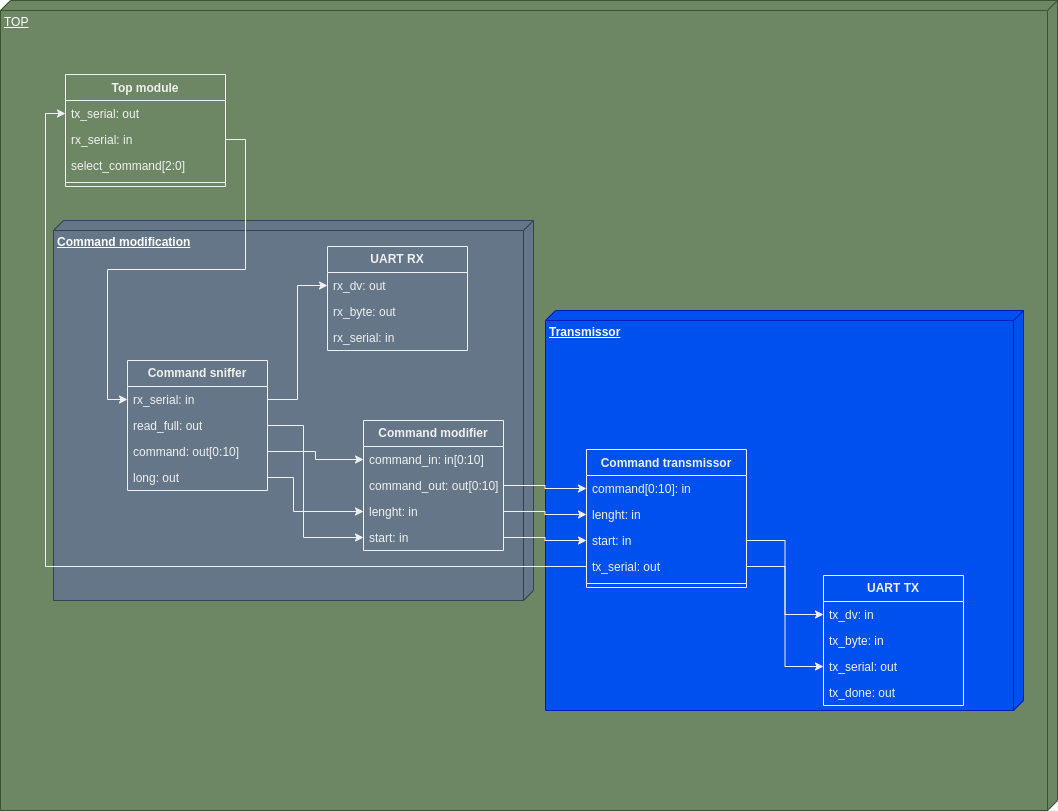

The diagram above was exported from draw.io. Its source (the exported page's mxGraphModel, read from the mxfile embedded in the PNG):
<mxGraphModel dx="1434" dy="839" grid="1" gridSize="10" guides="1" tooltips="1" connect="1" arrows="1" fold="1" page="1" pageScale="1" pageWidth="827" pageHeight="1169" background="#ffffff" math="0" shadow="0">
  <root>
    <mxCell id="WIyWlLk6GJQsqaUBKTNV-0" />
    <mxCell id="WIyWlLk6GJQsqaUBKTNV-1" parent="WIyWlLk6GJQsqaUBKTNV-0" />
    <mxCell id="amayKDEEgC7S6bJP1GTe-30" value="TOP" style="verticalAlign=top;align=left;spacingTop=8;spacingLeft=2;spacingRight=12;shape=cube;size=10;direction=south;fontStyle=4;html=1;whiteSpace=wrap;labelBackgroundColor=none;fillColor=#6d8764;fontColor=#ffffff;strokeColor=#3A5431;" parent="WIyWlLk6GJQsqaUBKTNV-1" vertex="1">
      <mxGeometry x="147" y="130" width="1057" height="810" as="geometry" />
    </mxCell>
    <mxCell id="4y8MItCtQCRm9BYBTSq6-36" value="&lt;b&gt;Command modification&lt;/b&gt;" style="verticalAlign=top;align=left;spacingTop=8;spacingLeft=2;spacingRight=12;shape=cube;size=10;direction=south;fontStyle=4;html=1;whiteSpace=wrap;fillColor=#647687;fontColor=#ffffff;strokeColor=#314354;" vertex="1" parent="WIyWlLk6GJQsqaUBKTNV-1">
      <mxGeometry x="200" y="350" width="480" height="380" as="geometry" />
    </mxCell>
    <mxCell id="4y8MItCtQCRm9BYBTSq6-35" value="&lt;b&gt;Transmissor&lt;/b&gt;" style="verticalAlign=top;align=left;spacingTop=8;spacingLeft=2;spacingRight=12;shape=cube;size=10;direction=south;fontStyle=4;html=1;whiteSpace=wrap;fillColor=#0050ef;fontColor=#ffffff;strokeColor=#001DBC;" vertex="1" parent="WIyWlLk6GJQsqaUBKTNV-1">
      <mxGeometry x="692" y="440" width="478" height="400" as="geometry" />
    </mxCell>
    <mxCell id="TnwAJ5CPuAc8V0XNkz1D-4" value="Top module" style="swimlane;fontStyle=1;align=center;verticalAlign=top;childLayout=stackLayout;horizontal=1;startSize=26;horizontalStack=0;resizeParent=1;resizeParentMax=0;resizeLast=0;collapsible=1;marginBottom=0;whiteSpace=wrap;html=1;fillColor=none;labelBackgroundColor=none;" parent="WIyWlLk6GJQsqaUBKTNV-1" vertex="1">
      <mxGeometry x="212" y="204" width="160" height="112" as="geometry" />
    </mxCell>
    <mxCell id="TnwAJ5CPuAc8V0XNkz1D-8" value="tx_serial: out" style="text;strokeColor=none;fillColor=none;align=left;verticalAlign=top;spacingLeft=4;spacingRight=4;overflow=hidden;rotatable=0;points=[[0,0.5],[1,0.5]];portConstraint=eastwest;whiteSpace=wrap;html=1;labelBackgroundColor=none;" parent="TnwAJ5CPuAc8V0XNkz1D-4" vertex="1">
      <mxGeometry y="26" width="160" height="26" as="geometry" />
    </mxCell>
    <mxCell id="TnwAJ5CPuAc8V0XNkz1D-5" value="rx_serial: in" style="text;strokeColor=none;fillColor=none;align=left;verticalAlign=top;spacingLeft=4;spacingRight=4;overflow=hidden;rotatable=0;points=[[0,0.5],[1,0.5]];portConstraint=eastwest;whiteSpace=wrap;html=1;labelBackgroundColor=none;" parent="TnwAJ5CPuAc8V0XNkz1D-4" vertex="1">
      <mxGeometry y="52" width="160" height="26" as="geometry" />
    </mxCell>
    <mxCell id="TnwAJ5CPuAc8V0XNkz1D-31" value="select_command[2:0]" style="text;strokeColor=none;fillColor=none;align=left;verticalAlign=top;spacingLeft=4;spacingRight=4;overflow=hidden;rotatable=0;points=[[0,0.5],[1,0.5]];portConstraint=eastwest;whiteSpace=wrap;html=1;labelBackgroundColor=none;" parent="TnwAJ5CPuAc8V0XNkz1D-4" vertex="1">
      <mxGeometry y="78" width="160" height="26" as="geometry" />
    </mxCell>
    <mxCell id="TnwAJ5CPuAc8V0XNkz1D-6" value="" style="line;strokeWidth=1;fillColor=none;align=left;verticalAlign=middle;spacingTop=-1;spacingLeft=3;spacingRight=3;rotatable=0;labelPosition=right;points=[];portConstraint=eastwest;labelBackgroundColor=none;" parent="TnwAJ5CPuAc8V0XNkz1D-4" vertex="1">
      <mxGeometry y="104" width="160" height="8" as="geometry" />
    </mxCell>
    <mxCell id="TnwAJ5CPuAc8V0XNkz1D-26" value="Command transmissor" style="swimlane;fontStyle=1;align=center;verticalAlign=top;childLayout=stackLayout;horizontal=1;startSize=26;horizontalStack=0;resizeParent=1;resizeParentMax=0;resizeLast=0;collapsible=1;marginBottom=0;whiteSpace=wrap;html=1;fillColor=none;labelBackgroundColor=none;" parent="WIyWlLk6GJQsqaUBKTNV-1" vertex="1">
      <mxGeometry x="733" y="579" width="160" height="138" as="geometry" />
    </mxCell>
    <mxCell id="TnwAJ5CPuAc8V0XNkz1D-27" value="command[0:10]: in" style="text;strokeColor=none;fillColor=none;align=left;verticalAlign=top;spacingLeft=4;spacingRight=4;overflow=hidden;rotatable=0;points=[[0,0.5],[1,0.5]];portConstraint=eastwest;whiteSpace=wrap;html=1;labelBackgroundColor=none;" parent="TnwAJ5CPuAc8V0XNkz1D-26" vertex="1">
      <mxGeometry y="26" width="160" height="26" as="geometry" />
    </mxCell>
    <mxCell id="TnwAJ5CPuAc8V0XNkz1D-35" value="lenght: in" style="text;strokeColor=none;fillColor=none;align=left;verticalAlign=top;spacingLeft=4;spacingRight=4;overflow=hidden;rotatable=0;points=[[0,0.5],[1,0.5]];portConstraint=eastwest;whiteSpace=wrap;html=1;labelBackgroundColor=none;" parent="TnwAJ5CPuAc8V0XNkz1D-26" vertex="1">
      <mxGeometry y="52" width="160" height="26" as="geometry" />
    </mxCell>
    <mxCell id="TnwAJ5CPuAc8V0XNkz1D-36" value="start: in" style="text;strokeColor=none;fillColor=none;align=left;verticalAlign=top;spacingLeft=4;spacingRight=4;overflow=hidden;rotatable=0;points=[[0,0.5],[1,0.5]];portConstraint=eastwest;whiteSpace=wrap;html=1;labelBackgroundColor=none;" parent="TnwAJ5CPuAc8V0XNkz1D-26" vertex="1">
      <mxGeometry y="78" width="160" height="26" as="geometry" />
    </mxCell>
    <mxCell id="TnwAJ5CPuAc8V0XNkz1D-38" value="tx_serial: out" style="text;strokeColor=none;fillColor=none;align=left;verticalAlign=top;spacingLeft=4;spacingRight=4;overflow=hidden;rotatable=0;points=[[0,0.5],[1,0.5]];portConstraint=eastwest;whiteSpace=wrap;html=1;labelBackgroundColor=none;" parent="TnwAJ5CPuAc8V0XNkz1D-26" vertex="1">
      <mxGeometry y="104" width="160" height="26" as="geometry" />
    </mxCell>
    <mxCell id="TnwAJ5CPuAc8V0XNkz1D-28" value="" style="line;strokeWidth=1;fillColor=none;align=left;verticalAlign=middle;spacingTop=-1;spacingLeft=3;spacingRight=3;rotatable=0;labelPosition=right;points=[];portConstraint=eastwest;labelBackgroundColor=none;" parent="TnwAJ5CPuAc8V0XNkz1D-26" vertex="1">
      <mxGeometry y="130" width="160" height="8" as="geometry" />
    </mxCell>
    <mxCell id="Hrv3PEc9P5C3Hi4s8Ume-5" value="&lt;b&gt;UART TX&lt;/b&gt;" style="swimlane;fontStyle=0;childLayout=stackLayout;horizontal=1;startSize=26;fillColor=none;horizontalStack=0;resizeParent=1;resizeParentMax=0;resizeLast=0;collapsible=1;marginBottom=0;whiteSpace=wrap;html=1;labelBackgroundColor=none;" parent="WIyWlLk6GJQsqaUBKTNV-1" vertex="1">
      <mxGeometry x="970" y="705" width="140" height="130" as="geometry" />
    </mxCell>
    <mxCell id="Hrv3PEc9P5C3Hi4s8Ume-6" value="tx_dv: in" style="text;strokeColor=none;fillColor=none;align=left;verticalAlign=top;spacingLeft=4;spacingRight=4;overflow=hidden;rotatable=0;points=[[0,0.5],[1,0.5]];portConstraint=eastwest;whiteSpace=wrap;html=1;labelBackgroundColor=none;" parent="Hrv3PEc9P5C3Hi4s8Ume-5" vertex="1">
      <mxGeometry y="26" width="140" height="26" as="geometry" />
    </mxCell>
    <mxCell id="Hrv3PEc9P5C3Hi4s8Ume-7" value="tx_byte: in" style="text;strokeColor=none;fillColor=none;align=left;verticalAlign=top;spacingLeft=4;spacingRight=4;overflow=hidden;rotatable=0;points=[[0,0.5],[1,0.5]];portConstraint=eastwest;whiteSpace=wrap;html=1;labelBackgroundColor=none;" parent="Hrv3PEc9P5C3Hi4s8Ume-5" vertex="1">
      <mxGeometry y="52" width="140" height="26" as="geometry" />
    </mxCell>
    <mxCell id="Hrv3PEc9P5C3Hi4s8Ume-8" value="tx_serial: out" style="text;strokeColor=none;fillColor=none;align=left;verticalAlign=top;spacingLeft=4;spacingRight=4;overflow=hidden;rotatable=0;points=[[0,0.5],[1,0.5]];portConstraint=eastwest;whiteSpace=wrap;html=1;labelBackgroundColor=none;" parent="Hrv3PEc9P5C3Hi4s8Ume-5" vertex="1">
      <mxGeometry y="78" width="140" height="26" as="geometry" />
    </mxCell>
    <mxCell id="Hrv3PEc9P5C3Hi4s8Ume-9" value="tx_done: out" style="text;strokeColor=none;fillColor=none;align=left;verticalAlign=top;spacingLeft=4;spacingRight=4;overflow=hidden;rotatable=0;points=[[0,0.5],[1,0.5]];portConstraint=eastwest;whiteSpace=wrap;html=1;labelBackgroundColor=none;" parent="Hrv3PEc9P5C3Hi4s8Ume-5" vertex="1">
      <mxGeometry y="104" width="140" height="26" as="geometry" />
    </mxCell>
    <mxCell id="Hrv3PEc9P5C3Hi4s8Ume-17" style="edgeStyle=orthogonalEdgeStyle;rounded=0;orthogonalLoop=1;jettySize=auto;html=1;exitX=1;exitY=0.5;exitDx=0;exitDy=0;" parent="WIyWlLk6GJQsqaUBKTNV-1" source="TnwAJ5CPuAc8V0XNkz1D-38" target="Hrv3PEc9P5C3Hi4s8Ume-8" edge="1">
      <mxGeometry relative="1" as="geometry" />
    </mxCell>
    <mxCell id="Hrv3PEc9P5C3Hi4s8Ume-18" style="edgeStyle=orthogonalEdgeStyle;rounded=0;orthogonalLoop=1;jettySize=auto;html=1;exitX=1;exitY=0.5;exitDx=0;exitDy=0;" parent="WIyWlLk6GJQsqaUBKTNV-1" source="TnwAJ5CPuAc8V0XNkz1D-36" target="Hrv3PEc9P5C3Hi4s8Ume-6" edge="1">
      <mxGeometry relative="1" as="geometry" />
    </mxCell>
    <mxCell id="4y8MItCtQCRm9BYBTSq6-4" value="&lt;b&gt;Command sniffer&lt;/b&gt;" style="swimlane;fontStyle=0;childLayout=stackLayout;horizontal=1;startSize=26;fillColor=none;horizontalStack=0;resizeParent=1;resizeParentMax=0;resizeLast=0;collapsible=1;marginBottom=0;whiteSpace=wrap;html=1;" vertex="1" parent="WIyWlLk6GJQsqaUBKTNV-1">
      <mxGeometry x="274" y="490" width="140" height="130" as="geometry" />
    </mxCell>
    <mxCell id="4y8MItCtQCRm9BYBTSq6-5" value="rx_serial: in" style="text;strokeColor=none;fillColor=none;align=left;verticalAlign=top;spacingLeft=4;spacingRight=4;overflow=hidden;rotatable=0;points=[[0,0.5],[1,0.5]];portConstraint=eastwest;whiteSpace=wrap;html=1;" vertex="1" parent="4y8MItCtQCRm9BYBTSq6-4">
      <mxGeometry y="26" width="140" height="26" as="geometry" />
    </mxCell>
    <mxCell id="4y8MItCtQCRm9BYBTSq6-6" value="read_full: out" style="text;strokeColor=none;fillColor=none;align=left;verticalAlign=top;spacingLeft=4;spacingRight=4;overflow=hidden;rotatable=0;points=[[0,0.5],[1,0.5]];portConstraint=eastwest;whiteSpace=wrap;html=1;" vertex="1" parent="4y8MItCtQCRm9BYBTSq6-4">
      <mxGeometry y="52" width="140" height="26" as="geometry" />
    </mxCell>
    <mxCell id="4y8MItCtQCRm9BYBTSq6-7" value="command: out[0:10]" style="text;strokeColor=none;fillColor=none;align=left;verticalAlign=top;spacingLeft=4;spacingRight=4;overflow=hidden;rotatable=0;points=[[0,0.5],[1,0.5]];portConstraint=eastwest;whiteSpace=wrap;html=1;" vertex="1" parent="4y8MItCtQCRm9BYBTSq6-4">
      <mxGeometry y="78" width="140" height="26" as="geometry" />
    </mxCell>
    <mxCell id="4y8MItCtQCRm9BYBTSq6-8" value="long: out" style="text;strokeColor=none;fillColor=none;align=left;verticalAlign=top;spacingLeft=4;spacingRight=4;overflow=hidden;rotatable=0;points=[[0,0.5],[1,0.5]];portConstraint=eastwest;whiteSpace=wrap;html=1;" vertex="1" parent="4y8MItCtQCRm9BYBTSq6-4">
      <mxGeometry y="104" width="140" height="26" as="geometry" />
    </mxCell>
    <mxCell id="4y8MItCtQCRm9BYBTSq6-9" value="&lt;b&gt;Command modifier&lt;/b&gt;" style="swimlane;fontStyle=0;childLayout=stackLayout;horizontal=1;startSize=26;fillColor=none;horizontalStack=0;resizeParent=1;resizeParentMax=0;resizeLast=0;collapsible=1;marginBottom=0;whiteSpace=wrap;html=1;" vertex="1" parent="WIyWlLk6GJQsqaUBKTNV-1">
      <mxGeometry x="510" y="550" width="140" height="130" as="geometry" />
    </mxCell>
    <mxCell id="4y8MItCtQCRm9BYBTSq6-10" value="command_in: in[0:10]" style="text;strokeColor=none;fillColor=none;align=left;verticalAlign=top;spacingLeft=4;spacingRight=4;overflow=hidden;rotatable=0;points=[[0,0.5],[1,0.5]];portConstraint=eastwest;whiteSpace=wrap;html=1;" vertex="1" parent="4y8MItCtQCRm9BYBTSq6-9">
      <mxGeometry y="26" width="140" height="26" as="geometry" />
    </mxCell>
    <mxCell id="4y8MItCtQCRm9BYBTSq6-11" value="command_out: out[0:10]" style="text;strokeColor=none;fillColor=none;align=left;verticalAlign=top;spacingLeft=4;spacingRight=4;overflow=hidden;rotatable=0;points=[[0,0.5],[1,0.5]];portConstraint=eastwest;whiteSpace=wrap;html=1;" vertex="1" parent="4y8MItCtQCRm9BYBTSq6-9">
      <mxGeometry y="52" width="140" height="26" as="geometry" />
    </mxCell>
    <mxCell id="4y8MItCtQCRm9BYBTSq6-12" value="lenght: in" style="text;strokeColor=none;fillColor=none;align=left;verticalAlign=top;spacingLeft=4;spacingRight=4;overflow=hidden;rotatable=0;points=[[0,0.5],[1,0.5]];portConstraint=eastwest;whiteSpace=wrap;html=1;" vertex="1" parent="4y8MItCtQCRm9BYBTSq6-9">
      <mxGeometry y="78" width="140" height="26" as="geometry" />
    </mxCell>
    <mxCell id="4y8MItCtQCRm9BYBTSq6-13" value="start: in" style="text;strokeColor=none;fillColor=none;align=left;verticalAlign=top;spacingLeft=4;spacingRight=4;overflow=hidden;rotatable=0;points=[[0,0.5],[1,0.5]];portConstraint=eastwest;whiteSpace=wrap;html=1;" vertex="1" parent="4y8MItCtQCRm9BYBTSq6-9">
      <mxGeometry y="104" width="140" height="26" as="geometry" />
    </mxCell>
    <mxCell id="4y8MItCtQCRm9BYBTSq6-16" style="edgeStyle=orthogonalEdgeStyle;rounded=0;orthogonalLoop=1;jettySize=auto;html=1;exitX=1;exitY=0.5;exitDx=0;exitDy=0;entryX=0;entryY=0.5;entryDx=0;entryDy=0;" edge="1" parent="WIyWlLk6GJQsqaUBKTNV-1" source="TnwAJ5CPuAc8V0XNkz1D-5" target="4y8MItCtQCRm9BYBTSq6-5">
      <mxGeometry relative="1" as="geometry" />
    </mxCell>
    <mxCell id="4y8MItCtQCRm9BYBTSq6-22" value="&lt;b&gt;UART RX&lt;/b&gt;" style="swimlane;fontStyle=0;childLayout=stackLayout;horizontal=1;startSize=26;fillColor=none;horizontalStack=0;resizeParent=1;resizeParentMax=0;resizeLast=0;collapsible=1;marginBottom=0;whiteSpace=wrap;html=1;labelBackgroundColor=none;" vertex="1" parent="WIyWlLk6GJQsqaUBKTNV-1">
      <mxGeometry x="474" y="376" width="140" height="104" as="geometry" />
    </mxCell>
    <mxCell id="4y8MItCtQCRm9BYBTSq6-23" value="rx_dv: out" style="text;strokeColor=none;fillColor=none;align=left;verticalAlign=top;spacingLeft=4;spacingRight=4;overflow=hidden;rotatable=0;points=[[0,0.5],[1,0.5]];portConstraint=eastwest;whiteSpace=wrap;html=1;labelBackgroundColor=none;" vertex="1" parent="4y8MItCtQCRm9BYBTSq6-22">
      <mxGeometry y="26" width="140" height="26" as="geometry" />
    </mxCell>
    <mxCell id="4y8MItCtQCRm9BYBTSq6-24" value="rx_byte: out" style="text;strokeColor=none;fillColor=none;align=left;verticalAlign=top;spacingLeft=4;spacingRight=4;overflow=hidden;rotatable=0;points=[[0,0.5],[1,0.5]];portConstraint=eastwest;whiteSpace=wrap;html=1;labelBackgroundColor=none;" vertex="1" parent="4y8MItCtQCRm9BYBTSq6-22">
      <mxGeometry y="52" width="140" height="26" as="geometry" />
    </mxCell>
    <mxCell id="4y8MItCtQCRm9BYBTSq6-25" value="rx_serial: in" style="text;strokeColor=none;fillColor=none;align=left;verticalAlign=top;spacingLeft=4;spacingRight=4;overflow=hidden;rotatable=0;points=[[0,0.5],[1,0.5]];portConstraint=eastwest;whiteSpace=wrap;html=1;labelBackgroundColor=none;" vertex="1" parent="4y8MItCtQCRm9BYBTSq6-22">
      <mxGeometry y="78" width="140" height="26" as="geometry" />
    </mxCell>
    <mxCell id="4y8MItCtQCRm9BYBTSq6-27" style="edgeStyle=orthogonalEdgeStyle;rounded=0;orthogonalLoop=1;jettySize=auto;html=1;exitX=1;exitY=0.5;exitDx=0;exitDy=0;entryX=0;entryY=0.5;entryDx=0;entryDy=0;" edge="1" parent="WIyWlLk6GJQsqaUBKTNV-1" source="4y8MItCtQCRm9BYBTSq6-5" target="4y8MItCtQCRm9BYBTSq6-23">
      <mxGeometry relative="1" as="geometry" />
    </mxCell>
    <mxCell id="4y8MItCtQCRm9BYBTSq6-28" style="edgeStyle=orthogonalEdgeStyle;rounded=0;orthogonalLoop=1;jettySize=auto;html=1;exitX=1;exitY=0.5;exitDx=0;exitDy=0;entryX=0;entryY=0.5;entryDx=0;entryDy=0;" edge="1" parent="WIyWlLk6GJQsqaUBKTNV-1" source="4y8MItCtQCRm9BYBTSq6-6" target="4y8MItCtQCRm9BYBTSq6-13">
      <mxGeometry relative="1" as="geometry">
        <Array as="points">
          <mxPoint x="450" y="555" />
          <mxPoint x="450" y="667" />
        </Array>
      </mxGeometry>
    </mxCell>
    <mxCell id="4y8MItCtQCRm9BYBTSq6-29" style="edgeStyle=orthogonalEdgeStyle;rounded=0;orthogonalLoop=1;jettySize=auto;html=1;exitX=1;exitY=0.5;exitDx=0;exitDy=0;" edge="1" parent="WIyWlLk6GJQsqaUBKTNV-1" source="4y8MItCtQCRm9BYBTSq6-8" target="4y8MItCtQCRm9BYBTSq6-12">
      <mxGeometry relative="1" as="geometry">
        <Array as="points">
          <mxPoint x="440" y="607" />
          <mxPoint x="440" y="641" />
        </Array>
      </mxGeometry>
    </mxCell>
    <mxCell id="4y8MItCtQCRm9BYBTSq6-30" style="edgeStyle=orthogonalEdgeStyle;rounded=0;orthogonalLoop=1;jettySize=auto;html=1;exitX=1;exitY=0.5;exitDx=0;exitDy=0;" edge="1" parent="WIyWlLk6GJQsqaUBKTNV-1" source="4y8MItCtQCRm9BYBTSq6-7" target="4y8MItCtQCRm9BYBTSq6-10">
      <mxGeometry relative="1" as="geometry" />
    </mxCell>
    <mxCell id="4y8MItCtQCRm9BYBTSq6-31" style="edgeStyle=orthogonalEdgeStyle;rounded=0;orthogonalLoop=1;jettySize=auto;html=1;exitX=1;exitY=0.5;exitDx=0;exitDy=0;entryX=0;entryY=0.5;entryDx=0;entryDy=0;" edge="1" parent="WIyWlLk6GJQsqaUBKTNV-1" source="4y8MItCtQCRm9BYBTSq6-11" target="TnwAJ5CPuAc8V0XNkz1D-27">
      <mxGeometry relative="1" as="geometry" />
    </mxCell>
    <mxCell id="4y8MItCtQCRm9BYBTSq6-32" style="edgeStyle=orthogonalEdgeStyle;rounded=0;orthogonalLoop=1;jettySize=auto;html=1;exitX=1;exitY=0.5;exitDx=0;exitDy=0;" edge="1" parent="WIyWlLk6GJQsqaUBKTNV-1" source="4y8MItCtQCRm9BYBTSq6-12" target="TnwAJ5CPuAc8V0XNkz1D-35">
      <mxGeometry relative="1" as="geometry" />
    </mxCell>
    <mxCell id="4y8MItCtQCRm9BYBTSq6-33" style="edgeStyle=orthogonalEdgeStyle;rounded=0;orthogonalLoop=1;jettySize=auto;html=1;exitX=1;exitY=0.5;exitDx=0;exitDy=0;" edge="1" parent="WIyWlLk6GJQsqaUBKTNV-1" source="4y8MItCtQCRm9BYBTSq6-13" target="TnwAJ5CPuAc8V0XNkz1D-36">
      <mxGeometry relative="1" as="geometry" />
    </mxCell>
    <mxCell id="4y8MItCtQCRm9BYBTSq6-34" style="edgeStyle=orthogonalEdgeStyle;rounded=0;orthogonalLoop=1;jettySize=auto;html=1;exitX=0;exitY=0.5;exitDx=0;exitDy=0;entryX=0;entryY=0.5;entryDx=0;entryDy=0;" edge="1" parent="WIyWlLk6GJQsqaUBKTNV-1" source="TnwAJ5CPuAc8V0XNkz1D-38" target="TnwAJ5CPuAc8V0XNkz1D-8">
      <mxGeometry relative="1" as="geometry" />
    </mxCell>
  </root>
</mxGraphModel>